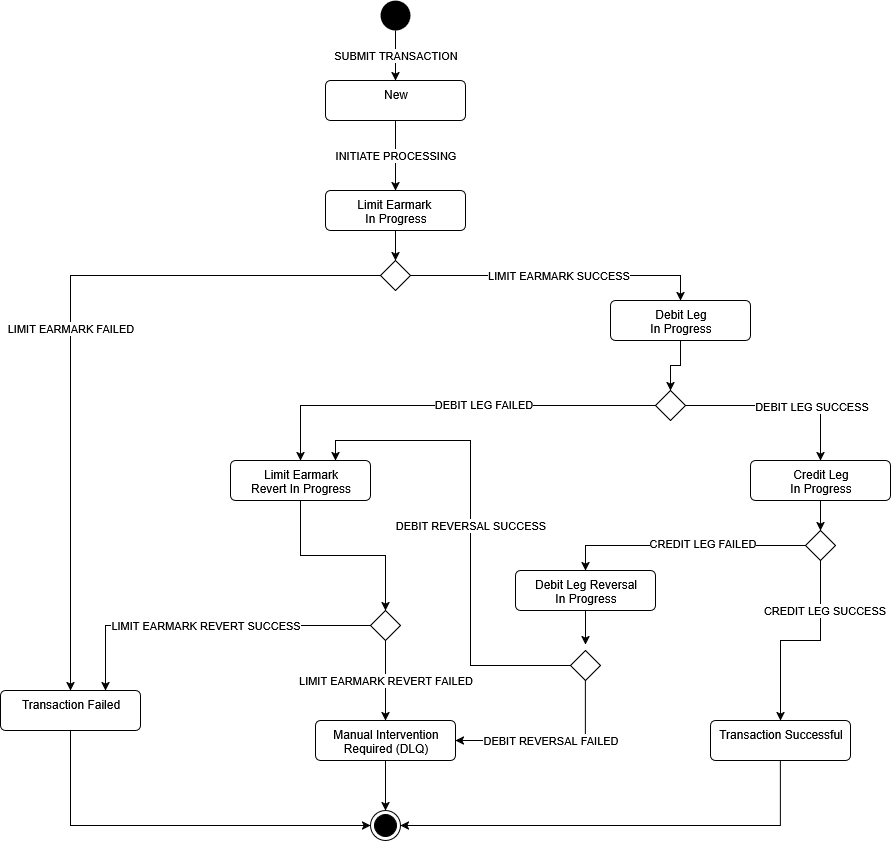

The diagram above was exported from draw.io. Its source (the exported page's mxGraphModel, read from the mxfile embedded in the PNG):
<mxGraphModel dx="1375" dy="824" grid="1" gridSize="10" guides="1" tooltips="1" connect="1" arrows="1" fold="1" page="1" pageScale="1" pageWidth="1100" pageHeight="850" background="#ffffff" math="0" shadow="0">
  <root>
    <mxCell id="0" />
    <mxCell id="1" parent="0" />
    <mxCell id="hhf359HqFBR3hBCcGEcJ-14" value="SUBMIT TRANSACTION" style="edgeStyle=orthogonalEdgeStyle;rounded=0;orthogonalLoop=1;jettySize=auto;html=1;" parent="1" source="hhf359HqFBR3hBCcGEcJ-1" target="hhf359HqFBR3hBCcGEcJ-3" edge="1">
      <mxGeometry relative="1" as="geometry" />
    </mxCell>
    <mxCell id="hhf359HqFBR3hBCcGEcJ-1" value="" style="ellipse;fillColor=#000000;strokeColor=none;" parent="1" vertex="1">
      <mxGeometry x="490" y="20" width="30" height="30" as="geometry" />
    </mxCell>
    <mxCell id="hhf359HqFBR3hBCcGEcJ-2" value="" style="ellipse;html=1;shape=endState;fillColor=#000000;strokeColor=#000000;" parent="1" vertex="1">
      <mxGeometry x="480" y="830" width="30" height="30" as="geometry" />
    </mxCell>
    <mxCell id="hhf359HqFBR3hBCcGEcJ-13" value="INITIATE PROCESSING" style="edgeStyle=orthogonalEdgeStyle;rounded=0;orthogonalLoop=1;jettySize=auto;html=1;" parent="1" source="hhf359HqFBR3hBCcGEcJ-3" target="hhf359HqFBR3hBCcGEcJ-12" edge="1">
      <mxGeometry relative="1" as="geometry" />
    </mxCell>
    <mxCell id="hhf359HqFBR3hBCcGEcJ-3" value="New" style="html=1;align=center;verticalAlign=top;rounded=1;absoluteArcSize=1;arcSize=10;dashed=0;" parent="1" vertex="1">
      <mxGeometry x="435" y="100" width="140" height="40" as="geometry" />
    </mxCell>
    <mxCell id="hhf359HqFBR3hBCcGEcJ-22" value="LIMIT EARMARK FAILED" style="edgeStyle=orthogonalEdgeStyle;rounded=0;orthogonalLoop=1;jettySize=auto;html=1;" parent="1" source="hhf359HqFBR3hBCcGEcJ-11" target="hhf359HqFBR3hBCcGEcJ-16" edge="1">
      <mxGeometry relative="1" as="geometry" />
    </mxCell>
    <mxCell id="hhf359HqFBR3hBCcGEcJ-23" value="LIMIT EARMARK SUCCESS" style="edgeStyle=orthogonalEdgeStyle;rounded=0;orthogonalLoop=1;jettySize=auto;html=1;" parent="1" source="hhf359HqFBR3hBCcGEcJ-11" target="hhf359HqFBR3hBCcGEcJ-21" edge="1">
      <mxGeometry relative="1" as="geometry" />
    </mxCell>
    <mxCell id="hhf359HqFBR3hBCcGEcJ-11" value="" style="rhombus;" parent="1" vertex="1">
      <mxGeometry x="490" y="280" width="30" height="30" as="geometry" />
    </mxCell>
    <mxCell id="hhf359HqFBR3hBCcGEcJ-28" value="" style="edgeStyle=orthogonalEdgeStyle;rounded=0;orthogonalLoop=1;jettySize=auto;html=1;" parent="1" source="hhf359HqFBR3hBCcGEcJ-12" target="hhf359HqFBR3hBCcGEcJ-11" edge="1">
      <mxGeometry relative="1" as="geometry" />
    </mxCell>
    <mxCell id="hhf359HqFBR3hBCcGEcJ-12" value="Limit Earmark&amp;nbsp;&lt;br&gt;In Progress" style="html=1;align=center;verticalAlign=top;rounded=1;absoluteArcSize=1;arcSize=10;dashed=0;" parent="1" vertex="1">
      <mxGeometry x="435" y="210" width="140" height="40" as="geometry" />
    </mxCell>
    <mxCell id="hhf359HqFBR3hBCcGEcJ-27" value="" style="edgeStyle=orthogonalEdgeStyle;rounded=0;orthogonalLoop=1;jettySize=auto;html=1;entryX=0;entryY=0.5;entryDx=0;entryDy=0;exitX=0.5;exitY=1;exitDx=0;exitDy=0;" parent="1" source="hhf359HqFBR3hBCcGEcJ-16" target="hhf359HqFBR3hBCcGEcJ-2" edge="1">
      <mxGeometry relative="1" as="geometry" />
    </mxCell>
    <mxCell id="hhf359HqFBR3hBCcGEcJ-16" value="Transaction Failed" style="html=1;align=center;verticalAlign=top;rounded=1;absoluteArcSize=1;arcSize=10;dashed=0;" parent="1" vertex="1">
      <mxGeometry x="110" y="710" width="140" height="40" as="geometry" />
    </mxCell>
    <mxCell id="hhf359HqFBR3hBCcGEcJ-40" value="" style="edgeStyle=orthogonalEdgeStyle;rounded=0;orthogonalLoop=1;jettySize=auto;html=1;" parent="1" source="hhf359HqFBR3hBCcGEcJ-18" target="hhf359HqFBR3hBCcGEcJ-39" edge="1">
      <mxGeometry relative="1" as="geometry" />
    </mxCell>
    <mxCell id="hhf359HqFBR3hBCcGEcJ-18" value="Credit Leg&lt;br&gt;In Progress" style="html=1;align=center;verticalAlign=top;rounded=1;absoluteArcSize=1;arcSize=10;dashed=0;" parent="1" vertex="1">
      <mxGeometry x="860" y="480" width="140" height="40" as="geometry" />
    </mxCell>
    <mxCell id="hhf359HqFBR3hBCcGEcJ-19" value="Limit Earmark&lt;br&gt;Revert In Progress" style="html=1;align=center;verticalAlign=top;rounded=1;absoluteArcSize=1;arcSize=10;dashed=0;" parent="1" vertex="1">
      <mxGeometry x="340" y="480" width="140" height="40" as="geometry" />
    </mxCell>
    <mxCell id="hhf359HqFBR3hBCcGEcJ-26" value="" style="edgeStyle=orthogonalEdgeStyle;rounded=0;orthogonalLoop=1;jettySize=auto;html=1;" parent="1" source="hhf359HqFBR3hBCcGEcJ-20" target="hhf359HqFBR3hBCcGEcJ-2" edge="1">
      <mxGeometry relative="1" as="geometry" />
    </mxCell>
    <mxCell id="hhf359HqFBR3hBCcGEcJ-20" value="Manual Intervention&lt;br&gt;Required (DLQ)" style="html=1;align=center;verticalAlign=top;rounded=1;absoluteArcSize=1;arcSize=10;dashed=0;" parent="1" vertex="1">
      <mxGeometry x="425" y="740" width="140" height="40" as="geometry" />
    </mxCell>
    <mxCell id="hhf359HqFBR3hBCcGEcJ-32" value="" style="edgeStyle=orthogonalEdgeStyle;rounded=0;orthogonalLoop=1;jettySize=auto;html=1;" parent="1" source="hhf359HqFBR3hBCcGEcJ-21" target="hhf359HqFBR3hBCcGEcJ-31" edge="1">
      <mxGeometry relative="1" as="geometry" />
    </mxCell>
    <mxCell id="hhf359HqFBR3hBCcGEcJ-21" value="Debit Leg&lt;br&gt;In Progress" style="html=1;align=center;verticalAlign=top;rounded=1;absoluteArcSize=1;arcSize=10;dashed=0;" parent="1" vertex="1">
      <mxGeometry x="720" y="320" width="140" height="40" as="geometry" />
    </mxCell>
    <mxCell id="hhf359HqFBR3hBCcGEcJ-33" value="" style="edgeStyle=orthogonalEdgeStyle;rounded=0;orthogonalLoop=1;jettySize=auto;html=1;" parent="1" source="hhf359HqFBR3hBCcGEcJ-31" target="hhf359HqFBR3hBCcGEcJ-19" edge="1">
      <mxGeometry relative="1" as="geometry" />
    </mxCell>
    <mxCell id="hhf359HqFBR3hBCcGEcJ-34" value="DEBIT LEG FAILED" style="edgeLabel;html=1;align=center;verticalAlign=middle;resizable=0;points=[];" parent="hhf359HqFBR3hBCcGEcJ-33" vertex="1" connectable="0">
      <mxGeometry x="-0.1565" y="-2" relative="1" as="geometry">
        <mxPoint as="offset" />
      </mxGeometry>
    </mxCell>
    <mxCell id="hhf359HqFBR3hBCcGEcJ-35" value="" style="edgeStyle=orthogonalEdgeStyle;rounded=0;orthogonalLoop=1;jettySize=auto;html=1;" parent="1" source="hhf359HqFBR3hBCcGEcJ-31" target="hhf359HqFBR3hBCcGEcJ-18" edge="1">
      <mxGeometry relative="1" as="geometry" />
    </mxCell>
    <mxCell id="hhf359HqFBR3hBCcGEcJ-37" value="DEBIT LEG SUCCESS" style="edgeLabel;html=1;align=center;verticalAlign=middle;resizable=0;points=[];" parent="hhf359HqFBR3hBCcGEcJ-35" vertex="1" connectable="0">
      <mxGeometry x="-0.1684" y="1" relative="1" as="geometry">
        <mxPoint x="46" y="1" as="offset" />
      </mxGeometry>
    </mxCell>
    <mxCell id="hhf359HqFBR3hBCcGEcJ-31" value="" style="rhombus;" parent="1" vertex="1">
      <mxGeometry x="765" y="410" width="30" height="30" as="geometry" />
    </mxCell>
    <mxCell id="hhf359HqFBR3hBCcGEcJ-44" value="" style="edgeStyle=orthogonalEdgeStyle;rounded=0;orthogonalLoop=1;jettySize=auto;html=1;entryX=0.5;entryY=0;entryDx=0;entryDy=0;" parent="1" source="hhf359HqFBR3hBCcGEcJ-39" target="hhf359HqFBR3hBCcGEcJ-42" edge="1">
      <mxGeometry relative="1" as="geometry" />
    </mxCell>
    <mxCell id="hhf359HqFBR3hBCcGEcJ-64" value="CREDIT LEG FAILED" style="edgeLabel;html=1;align=center;verticalAlign=middle;resizable=0;points=[];" parent="hhf359HqFBR3hBCcGEcJ-44" vertex="1" connectable="0">
      <mxGeometry x="-0.151" y="-3" relative="1" as="geometry">
        <mxPoint as="offset" />
      </mxGeometry>
    </mxCell>
    <mxCell id="hhf359HqFBR3hBCcGEcJ-45" value="" style="edgeStyle=orthogonalEdgeStyle;rounded=0;orthogonalLoop=1;jettySize=auto;html=1;" parent="1" source="hhf359HqFBR3hBCcGEcJ-39" target="hhf359HqFBR3hBCcGEcJ-43" edge="1">
      <mxGeometry relative="1" as="geometry" />
    </mxCell>
    <mxCell id="hhf359HqFBR3hBCcGEcJ-47" value="CREDIT LEG SUCCESS" style="edgeLabel;html=1;align=center;verticalAlign=middle;resizable=0;points=[];" parent="hhf359HqFBR3hBCcGEcJ-45" vertex="1" connectable="0">
      <mxGeometry x="-0.5111" y="3" relative="1" as="geometry">
        <mxPoint as="offset" />
      </mxGeometry>
    </mxCell>
    <mxCell id="hhf359HqFBR3hBCcGEcJ-39" value="" style="rhombus;" parent="1" vertex="1">
      <mxGeometry x="915" y="550" width="30" height="30" as="geometry" />
    </mxCell>
    <mxCell id="hhf359HqFBR3hBCcGEcJ-50" style="edgeStyle=orthogonalEdgeStyle;rounded=0;orthogonalLoop=1;jettySize=auto;html=1;entryX=0.5;entryY=0;entryDx=0;entryDy=0;exitX=0.5;exitY=1;exitDx=0;exitDy=0;" parent="1" source="hhf359HqFBR3hBCcGEcJ-19" target="hhf359HqFBR3hBCcGEcJ-48" edge="1">
      <mxGeometry relative="1" as="geometry" />
    </mxCell>
    <mxCell id="hhf359HqFBR3hBCcGEcJ-57" style="edgeStyle=orthogonalEdgeStyle;rounded=0;orthogonalLoop=1;jettySize=auto;html=1;entryX=0.5;entryY=-0.2;entryDx=0;entryDy=0;entryPerimeter=0;" parent="1" source="hhf359HqFBR3hBCcGEcJ-42" target="hhf359HqFBR3hBCcGEcJ-56" edge="1">
      <mxGeometry relative="1" as="geometry" />
    </mxCell>
    <mxCell id="hhf359HqFBR3hBCcGEcJ-42" value="Debit Leg Reversal&lt;br&gt;In Progress" style="html=1;align=center;verticalAlign=top;rounded=1;absoluteArcSize=1;arcSize=10;dashed=0;" parent="1" vertex="1">
      <mxGeometry x="625" y="590" width="140" height="40" as="geometry" />
    </mxCell>
    <mxCell id="hhf359HqFBR3hBCcGEcJ-46" style="edgeStyle=orthogonalEdgeStyle;rounded=0;orthogonalLoop=1;jettySize=auto;html=1;entryX=1;entryY=0.5;entryDx=0;entryDy=0;exitX=0.5;exitY=1;exitDx=0;exitDy=0;" parent="1" source="hhf359HqFBR3hBCcGEcJ-43" target="hhf359HqFBR3hBCcGEcJ-2" edge="1">
      <mxGeometry relative="1" as="geometry" />
    </mxCell>
    <mxCell id="hhf359HqFBR3hBCcGEcJ-43" value="Transaction Successful" style="html=1;align=center;verticalAlign=top;rounded=1;absoluteArcSize=1;arcSize=10;dashed=0;" parent="1" vertex="1">
      <mxGeometry x="820" y="740" width="140" height="40" as="geometry" />
    </mxCell>
    <mxCell id="hhf359HqFBR3hBCcGEcJ-53" value="LIMIT EARMARK REVERT SUCCESS" style="edgeStyle=orthogonalEdgeStyle;rounded=0;orthogonalLoop=1;jettySize=auto;html=1;entryX=0.75;entryY=0;entryDx=0;entryDy=0;" parent="1" source="hhf359HqFBR3hBCcGEcJ-48" target="hhf359HqFBR3hBCcGEcJ-16" edge="1">
      <mxGeometry relative="1" as="geometry" />
    </mxCell>
    <mxCell id="hhf359HqFBR3hBCcGEcJ-55" value="LIMIT EARMARK REVERT FAILED" style="edgeStyle=orthogonalEdgeStyle;rounded=0;orthogonalLoop=1;jettySize=auto;html=1;entryX=0.5;entryY=0;entryDx=0;entryDy=0;" parent="1" source="hhf359HqFBR3hBCcGEcJ-48" target="hhf359HqFBR3hBCcGEcJ-20" edge="1">
      <mxGeometry relative="1" as="geometry" />
    </mxCell>
    <mxCell id="hhf359HqFBR3hBCcGEcJ-48" value="" style="rhombus;" parent="1" vertex="1">
      <mxGeometry x="480" y="630" width="30" height="30" as="geometry" />
    </mxCell>
    <mxCell id="hhf359HqFBR3hBCcGEcJ-58" value="DEBIT REVERSAL SUCCESS" style="edgeStyle=orthogonalEdgeStyle;rounded=0;orthogonalLoop=1;jettySize=auto;html=1;entryX=0.75;entryY=0;entryDx=0;entryDy=0;" parent="1" source="hhf359HqFBR3hBCcGEcJ-56" target="hhf359HqFBR3hBCcGEcJ-19" edge="1">
      <mxGeometry relative="1" as="geometry" />
    </mxCell>
    <mxCell id="hhf359HqFBR3hBCcGEcJ-61" value="DEBIT REVERSAL FAILED" style="edgeStyle=orthogonalEdgeStyle;rounded=0;orthogonalLoop=1;jettySize=auto;html=1;entryX=1;entryY=0.5;entryDx=0;entryDy=0;exitX=0.5;exitY=1;exitDx=0;exitDy=0;" parent="1" source="hhf359HqFBR3hBCcGEcJ-56" target="hhf359HqFBR3hBCcGEcJ-20" edge="1">
      <mxGeometry relative="1" as="geometry" />
    </mxCell>
    <mxCell id="hhf359HqFBR3hBCcGEcJ-56" value="" style="rhombus;" parent="1" vertex="1">
      <mxGeometry x="680" y="670" width="30" height="30" as="geometry" />
    </mxCell>
  </root>
</mxGraphModel>